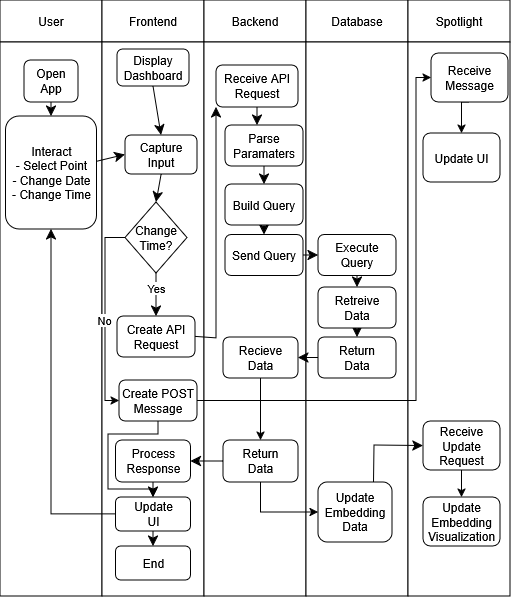

The diagram above was exported from draw.io. Its source (the exported page's mxGraphModel, read from the mxfile embedded in the PNG):
<mxGraphModel dx="2077" dy="1039" grid="0" gridSize="10" guides="1" tooltips="1" connect="1" arrows="1" fold="1" page="0" pageScale="1" pageWidth="850" pageHeight="1100" math="0" shadow="0">
  <root>
    <mxCell id="0" />
    <mxCell id="1" parent="0" />
    <mxCell id="Ob4GXcPdTrRSGlzNkIyc-8" parent="1" style="rounded=0;whiteSpace=wrap;html=1;" value="User" vertex="1">
      <mxGeometry height="42" width="102" x="-19" y="-55" as="geometry" />
    </mxCell>
    <mxCell id="Ob4GXcPdTrRSGlzNkIyc-12" parent="1" style="rounded=0;whiteSpace=wrap;html=1;" value="Frontend" vertex="1">
      <mxGeometry height="42" width="102" x="83" y="-55" as="geometry" />
    </mxCell>
    <mxCell id="Ob4GXcPdTrRSGlzNkIyc-13" parent="1" style="rounded=0;whiteSpace=wrap;html=1;" value="Backend" vertex="1">
      <mxGeometry height="42" width="102" x="185" y="-55" as="geometry" />
    </mxCell>
    <mxCell id="Ob4GXcPdTrRSGlzNkIyc-14" parent="1" style="rounded=0;whiteSpace=wrap;html=1;" value="Database" vertex="1">
      <mxGeometry height="42" width="102" x="287" y="-55" as="geometry" />
    </mxCell>
    <mxCell id="Ob4GXcPdTrRSGlzNkIyc-15" parent="1" style="rounded=0;whiteSpace=wrap;html=1;" value="Spotlight" vertex="1">
      <mxGeometry height="42" width="102" x="389" y="-55" as="geometry" />
    </mxCell>
    <mxCell id="Ob4GXcPdTrRSGlzNkIyc-18" parent="1" style="rounded=0;whiteSpace=wrap;html=1;" value="" vertex="1">
      <mxGeometry height="554" width="102" x="-19" y="-13" as="geometry" />
    </mxCell>
    <mxCell id="Ob4GXcPdTrRSGlzNkIyc-20" parent="1" style="rounded=0;whiteSpace=wrap;html=1;" value="" vertex="1">
      <mxGeometry height="554" width="102" x="83" y="-13" as="geometry" />
    </mxCell>
    <mxCell id="Ob4GXcPdTrRSGlzNkIyc-21" parent="1" style="rounded=0;whiteSpace=wrap;html=1;" value="" vertex="1">
      <mxGeometry height="554" width="102" x="185" y="-13" as="geometry" />
    </mxCell>
    <mxCell id="Ob4GXcPdTrRSGlzNkIyc-22" parent="1" style="rounded=0;whiteSpace=wrap;html=1;" value="" vertex="1">
      <mxGeometry height="554" width="102" x="287" y="-13" as="geometry" />
    </mxCell>
    <mxCell id="Ob4GXcPdTrRSGlzNkIyc-23" parent="1" style="rounded=0;whiteSpace=wrap;html=1;" value="" vertex="1">
      <mxGeometry height="554" width="102" x="389" y="-13" as="geometry" />
    </mxCell>
    <mxCell id="Ob4GXcPdTrRSGlzNkIyc-26" edge="1" parent="1" source="Ob4GXcPdTrRSGlzNkIyc-24" style="edgeStyle=none;curved=1;rounded=0;orthogonalLoop=1;jettySize=auto;html=1;fontSize=12;startSize=8;endSize=8;" target="Ob4GXcPdTrRSGlzNkIyc-25" value="">
      <mxGeometry relative="1" as="geometry" />
    </mxCell>
    <mxCell id="Ob4GXcPdTrRSGlzNkIyc-24" parent="1" style="rounded=1;whiteSpace=wrap;html=1;" value="Open&lt;div&gt;App&lt;/div&gt;" vertex="1">
      <mxGeometry height="42" width="54" x="5" y="5" as="geometry" />
    </mxCell>
    <mxCell id="Ob4GXcPdTrRSGlzNkIyc-32" edge="1" parent="1" source="Ob4GXcPdTrRSGlzNkIyc-25" style="edgeStyle=none;curved=1;rounded=0;orthogonalLoop=1;jettySize=auto;html=1;fontSize=12;startSize=8;endSize=8;entryX=0;entryY=0.5;entryDx=0;entryDy=0;" target="Ob4GXcPdTrRSGlzNkIyc-31" value="">
      <mxGeometry relative="1" as="geometry">
        <mxPoint x="105" y="130.5" as="targetPoint" />
      </mxGeometry>
    </mxCell>
    <mxCell id="Ob4GXcPdTrRSGlzNkIyc-25" parent="1" style="rounded=1;whiteSpace=wrap;html=1;" value="Interact&lt;div&gt;- Select Point&lt;/div&gt;&lt;div&gt;- Change Date&lt;/div&gt;&lt;div&gt;- Change Time&lt;/div&gt;" vertex="1">
      <mxGeometry height="113" width="91" x="-13.5" y="61" as="geometry" />
    </mxCell>
    <mxCell id="Ob4GXcPdTrRSGlzNkIyc-36" edge="1" parent="1" source="Ob4GXcPdTrRSGlzNkIyc-31" style="edgeStyle=none;curved=1;rounded=0;orthogonalLoop=1;jettySize=auto;html=1;exitX=0.5;exitY=1;exitDx=0;exitDy=0;entryX=0.5;entryY=0;entryDx=0;entryDy=0;fontSize=12;startSize=8;endSize=8;" target="Ob4GXcPdTrRSGlzNkIyc-35">
      <mxGeometry relative="1" as="geometry">
        <mxPoint x="134" y="150" as="sourcePoint" />
      </mxGeometry>
    </mxCell>
    <mxCell id="Ob4GXcPdTrRSGlzNkIyc-30" parent="1" style="rounded=1;whiteSpace=wrap;html=1;" value="Display&lt;div&gt;Dashboard&lt;/div&gt;" vertex="1">
      <mxGeometry height="37" width="72" x="98" y="-6" as="geometry" />
    </mxCell>
    <mxCell id="Ob4GXcPdTrRSGlzNkIyc-31" parent="1" style="rounded=1;whiteSpace=wrap;html=1;" value="Capture&lt;div&gt;Input&lt;/div&gt;" vertex="1">
      <mxGeometry height="39" width="72" x="106" y="80" as="geometry" />
    </mxCell>
    <mxCell id="Ob4GXcPdTrRSGlzNkIyc-34" edge="1" parent="1" source="Ob4GXcPdTrRSGlzNkIyc-30" style="endArrow=classic;html=1;rounded=0;fontSize=12;startSize=8;endSize=8;curved=1;exitX=0.5;exitY=1;exitDx=0;exitDy=0;entryX=0.5;entryY=0;entryDx=0;entryDy=0;" target="Ob4GXcPdTrRSGlzNkIyc-31" value="">
      <mxGeometry height="50" relative="1" width="50" as="geometry">
        <mxPoint x="183" y="189" as="sourcePoint" />
        <mxPoint x="233" y="139" as="targetPoint" />
      </mxGeometry>
    </mxCell>
    <mxCell id="Ob4GXcPdTrRSGlzNkIyc-39" edge="1" parent="1" source="Ob4GXcPdTrRSGlzNkIyc-35" style="edgeStyle=none;curved=1;rounded=0;orthogonalLoop=1;jettySize=auto;html=1;exitX=0.5;exitY=1;exitDx=0;exitDy=0;fontSize=12;startSize=8;endSize=8;entryX=0.5;entryY=0;entryDx=0;entryDy=0;" target="Ob4GXcPdTrRSGlzNkIyc-40">
      <mxGeometry relative="1" as="geometry" />
    </mxCell>
    <mxCell id="eEIvMmbvD_nKWFU99umX-2" connectable="0" parent="Ob4GXcPdTrRSGlzNkIyc-39" style="edgeLabel;html=1;align=center;verticalAlign=middle;resizable=0;points=[];" value="Yes" vertex="1">
      <mxGeometry relative="1" x="-0.0897" y="-2" as="geometry">
        <mxPoint x="2" y="-5" as="offset" />
      </mxGeometry>
    </mxCell>
    <mxCell id="eEIvMmbvD_nKWFU99umX-10" edge="1" parent="1" source="Ob4GXcPdTrRSGlzNkIyc-35" style="edgeStyle=orthogonalEdgeStyle;rounded=0;orthogonalLoop=1;jettySize=auto;html=1;exitX=0;exitY=0.5;exitDx=0;exitDy=0;entryX=0;entryY=0.5;entryDx=0;entryDy=0;" target="eEIvMmbvD_nKWFU99umX-9">
      <mxGeometry relative="1" as="geometry" />
    </mxCell>
    <mxCell id="eEIvMmbvD_nKWFU99umX-11" connectable="0" parent="eEIvMmbvD_nKWFU99umX-10" style="edgeLabel;html=1;align=center;verticalAlign=middle;resizable=0;points=[];" value="No" vertex="1">
      <mxGeometry relative="1" x="0.1996" y="1" as="geometry">
        <mxPoint x="-2" y="-16" as="offset" />
      </mxGeometry>
    </mxCell>
    <mxCell id="Ob4GXcPdTrRSGlzNkIyc-35" parent="1" style="rhombus;whiteSpace=wrap;html=1;" value="Change Time?" vertex="1">
      <mxGeometry height="71" width="62" x="106" y="147" as="geometry" />
    </mxCell>
    <mxCell id="Ob4GXcPdTrRSGlzNkIyc-43" edge="1" parent="1" source="Ob4GXcPdTrRSGlzNkIyc-40" style="edgeStyle=none;curved=0;rounded=0;orthogonalLoop=1;jettySize=auto;html=1;exitX=1;exitY=0.5;exitDx=0;exitDy=0;entryX=0;entryY=1;entryDx=0;entryDy=0;fontSize=12;startSize=8;endSize=8;" target="Ob4GXcPdTrRSGlzNkIyc-42">
      <mxGeometry relative="1" as="geometry">
        <Array as="points">
          <mxPoint x="197" y="283" />
        </Array>
      </mxGeometry>
    </mxCell>
    <mxCell id="Ob4GXcPdTrRSGlzNkIyc-40" parent="1" style="rounded=1;whiteSpace=wrap;html=1;" value="Create API&lt;div&gt;Request&lt;/div&gt;" vertex="1">
      <mxGeometry height="41" width="78" x="98" y="261" as="geometry" />
    </mxCell>
    <mxCell id="Ob4GXcPdTrRSGlzNkIyc-42" parent="1" style="rounded=1;whiteSpace=wrap;html=1;" value="Receive API&lt;div&gt;Request&lt;/div&gt;" vertex="1">
      <mxGeometry height="42" width="82" x="197" y="10" as="geometry" />
    </mxCell>
    <mxCell id="Ob4GXcPdTrRSGlzNkIyc-58" edge="1" parent="1" source="Ob4GXcPdTrRSGlzNkIyc-45" style="edgeStyle=none;curved=1;rounded=0;orthogonalLoop=1;jettySize=auto;html=1;exitX=0.5;exitY=1;exitDx=0;exitDy=0;entryX=0.5;entryY=0;entryDx=0;entryDy=0;fontSize=12;startSize=8;endSize=8;" target="Ob4GXcPdTrRSGlzNkIyc-47">
      <mxGeometry relative="1" as="geometry" />
    </mxCell>
    <mxCell id="Ob4GXcPdTrRSGlzNkIyc-45" parent="1" style="rounded=1;whiteSpace=wrap;html=1;" value="Parse&lt;br&gt;Paramaters" vertex="1">
      <mxGeometry height="41" width="78" x="206" y="70" as="geometry" />
    </mxCell>
    <mxCell id="Ob4GXcPdTrRSGlzNkIyc-46" edge="1" parent="1" source="Ob4GXcPdTrRSGlzNkIyc-42" style="edgeStyle=none;curved=1;rounded=0;orthogonalLoop=1;jettySize=auto;html=1;exitX=0.5;exitY=1;exitDx=0;exitDy=0;fontSize=12;startSize=8;endSize=8;">
      <mxGeometry relative="1" as="geometry">
        <mxPoint x="238" y="70" as="targetPoint" />
      </mxGeometry>
    </mxCell>
    <mxCell id="Ob4GXcPdTrRSGlzNkIyc-59" edge="1" parent="1" source="Ob4GXcPdTrRSGlzNkIyc-47" style="edgeStyle=none;curved=1;rounded=0;orthogonalLoop=1;jettySize=auto;html=1;exitX=0.5;exitY=1;exitDx=0;exitDy=0;entryX=0.5;entryY=0;entryDx=0;entryDy=0;fontSize=12;startSize=8;endSize=8;" target="Ob4GXcPdTrRSGlzNkIyc-48">
      <mxGeometry relative="1" as="geometry" />
    </mxCell>
    <mxCell id="Ob4GXcPdTrRSGlzNkIyc-47" parent="1" style="rounded=1;whiteSpace=wrap;html=1;" value="Build Query" vertex="1">
      <mxGeometry height="41" width="78" x="206" y="129" as="geometry" />
    </mxCell>
    <mxCell id="Ob4GXcPdTrRSGlzNkIyc-60" edge="1" parent="1" source="Ob4GXcPdTrRSGlzNkIyc-48" style="edgeStyle=none;curved=1;rounded=0;orthogonalLoop=1;jettySize=auto;html=1;exitX=1;exitY=0.5;exitDx=0;exitDy=0;entryX=0;entryY=0.5;entryDx=0;entryDy=0;fontSize=12;startSize=8;endSize=8;" target="Ob4GXcPdTrRSGlzNkIyc-49">
      <mxGeometry relative="1" as="geometry" />
    </mxCell>
    <mxCell id="Ob4GXcPdTrRSGlzNkIyc-48" parent="1" style="rounded=1;whiteSpace=wrap;html=1;" value="Send Query" vertex="1">
      <mxGeometry height="41" width="78" x="206" y="179.5" as="geometry" />
    </mxCell>
    <mxCell id="Ob4GXcPdTrRSGlzNkIyc-61" edge="1" parent="1" source="Ob4GXcPdTrRSGlzNkIyc-49" style="edgeStyle=none;curved=1;rounded=0;orthogonalLoop=1;jettySize=auto;html=1;exitX=0.5;exitY=1;exitDx=0;exitDy=0;entryX=0.5;entryY=0;entryDx=0;entryDy=0;fontSize=12;startSize=8;endSize=8;" target="Ob4GXcPdTrRSGlzNkIyc-50">
      <mxGeometry relative="1" as="geometry" />
    </mxCell>
    <mxCell id="Ob4GXcPdTrRSGlzNkIyc-49" parent="1" style="rounded=1;whiteSpace=wrap;html=1;" value="Execute&lt;div&gt;Query&lt;/div&gt;" vertex="1">
      <mxGeometry height="41" width="78" x="299" y="179.5" as="geometry" />
    </mxCell>
    <mxCell id="Ob4GXcPdTrRSGlzNkIyc-62" edge="1" parent="1" source="Ob4GXcPdTrRSGlzNkIyc-50" style="edgeStyle=none;curved=1;rounded=0;orthogonalLoop=1;jettySize=auto;html=1;exitX=0.5;exitY=1;exitDx=0;exitDy=0;entryX=0.5;entryY=0;entryDx=0;entryDy=0;fontSize=12;startSize=8;endSize=8;" target="Ob4GXcPdTrRSGlzNkIyc-51">
      <mxGeometry relative="1" as="geometry" />
    </mxCell>
    <mxCell id="Ob4GXcPdTrRSGlzNkIyc-50" parent="1" style="rounded=1;whiteSpace=wrap;html=1;" value="Retreive&lt;br&gt;Data" vertex="1">
      <mxGeometry height="41" width="78" x="299" y="232" as="geometry" />
    </mxCell>
    <mxCell id="Ob4GXcPdTrRSGlzNkIyc-63" edge="1" parent="1" source="Ob4GXcPdTrRSGlzNkIyc-51" style="edgeStyle=none;curved=1;rounded=0;orthogonalLoop=1;jettySize=auto;html=1;exitX=0;exitY=0.5;exitDx=0;exitDy=0;entryX=1;entryY=0.5;entryDx=0;entryDy=0;fontSize=12;startSize=8;endSize=8;" target="Ob4GXcPdTrRSGlzNkIyc-52">
      <mxGeometry relative="1" as="geometry" />
    </mxCell>
    <mxCell id="Ob4GXcPdTrRSGlzNkIyc-51" parent="1" style="rounded=1;whiteSpace=wrap;html=1;" value="Return&lt;br&gt;Data" vertex="1">
      <mxGeometry height="41" width="78" x="299" y="282" as="geometry" />
    </mxCell>
    <mxCell id="eEIvMmbvD_nKWFU99umX-6" edge="1" parent="1" source="Ob4GXcPdTrRSGlzNkIyc-52" style="edgeStyle=orthogonalEdgeStyle;rounded=0;orthogonalLoop=1;jettySize=auto;html=1;exitX=0.5;exitY=1;exitDx=0;exitDy=0;" target="Ob4GXcPdTrRSGlzNkIyc-54">
      <mxGeometry relative="1" as="geometry" />
    </mxCell>
    <mxCell id="Ob4GXcPdTrRSGlzNkIyc-52" parent="1" style="rounded=1;whiteSpace=wrap;html=1;" value="Recieve&lt;br&gt;Data" vertex="1">
      <mxGeometry height="41" width="75" x="204" y="282" as="geometry" />
    </mxCell>
    <mxCell id="Ob4GXcPdTrRSGlzNkIyc-66" edge="1" parent="1" source="Ob4GXcPdTrRSGlzNkIyc-54" style="edgeStyle=none;curved=1;rounded=0;orthogonalLoop=1;jettySize=auto;html=1;exitX=0;exitY=0.5;exitDx=0;exitDy=0;entryX=1;entryY=0.5;entryDx=0;entryDy=0;fontSize=12;startSize=8;endSize=8;" target="Ob4GXcPdTrRSGlzNkIyc-55">
      <mxGeometry relative="1" as="geometry" />
    </mxCell>
    <mxCell id="eEIvMmbvD_nKWFU99umX-7" edge="1" parent="1" source="Ob4GXcPdTrRSGlzNkIyc-54" style="edgeStyle=orthogonalEdgeStyle;rounded=0;orthogonalLoop=1;jettySize=auto;html=1;exitX=0.5;exitY=1;exitDx=0;exitDy=0;" target="Ob4GXcPdTrRSGlzNkIyc-70">
      <mxGeometry relative="1" as="geometry" />
    </mxCell>
    <mxCell id="Ob4GXcPdTrRSGlzNkIyc-54" parent="1" style="rounded=1;whiteSpace=wrap;html=1;" value="Return&lt;div&gt;Data&lt;/div&gt;" vertex="1">
      <mxGeometry height="42" width="75" x="204" y="385" as="geometry" />
    </mxCell>
    <mxCell id="Ob4GXcPdTrRSGlzNkIyc-67" edge="1" parent="1" source="Ob4GXcPdTrRSGlzNkIyc-55" style="edgeStyle=none;curved=1;rounded=0;orthogonalLoop=1;jettySize=auto;html=1;exitX=0.5;exitY=1;exitDx=0;exitDy=0;entryX=0.5;entryY=0;entryDx=0;entryDy=0;fontSize=12;startSize=8;endSize=8;" target="Ob4GXcPdTrRSGlzNkIyc-56">
      <mxGeometry relative="1" as="geometry" />
    </mxCell>
    <mxCell id="Ob4GXcPdTrRSGlzNkIyc-55" parent="1" style="rounded=1;whiteSpace=wrap;html=1;" value="Process&lt;div&gt;Response&lt;/div&gt;" vertex="1">
      <mxGeometry height="42" width="75" x="96.5" y="385" as="geometry" />
    </mxCell>
    <mxCell id="Ob4GXcPdTrRSGlzNkIyc-68" edge="1" parent="1" source="Ob4GXcPdTrRSGlzNkIyc-56" style="edgeStyle=none;curved=1;rounded=0;orthogonalLoop=1;jettySize=auto;html=1;exitX=0.5;exitY=1;exitDx=0;exitDy=0;entryX=0.5;entryY=0;entryDx=0;entryDy=0;fontSize=12;startSize=8;endSize=8;" target="Ob4GXcPdTrRSGlzNkIyc-57">
      <mxGeometry relative="1" as="geometry" />
    </mxCell>
    <mxCell id="Ob4GXcPdTrRSGlzNkIyc-69" edge="1" parent="1" source="Ob4GXcPdTrRSGlzNkIyc-56" style="edgeStyle=none;curved=0;rounded=0;orthogonalLoop=1;jettySize=auto;html=1;exitX=0;exitY=0.5;exitDx=0;exitDy=0;entryX=0.5;entryY=1;entryDx=0;entryDy=0;fontSize=12;startSize=8;endSize=8;" target="Ob4GXcPdTrRSGlzNkIyc-25">
      <mxGeometry relative="1" as="geometry">
        <Array as="points">
          <mxPoint x="32" y="459" />
        </Array>
      </mxGeometry>
    </mxCell>
    <mxCell id="Ob4GXcPdTrRSGlzNkIyc-56" parent="1" style="rounded=1;whiteSpace=wrap;html=1;" value="Update&lt;div&gt;UI&lt;/div&gt;" vertex="1">
      <mxGeometry height="34" width="75" x="96.5" y="442" as="geometry" />
    </mxCell>
    <mxCell id="Ob4GXcPdTrRSGlzNkIyc-57" parent="1" style="rounded=1;whiteSpace=wrap;html=1;" value="End" vertex="1">
      <mxGeometry height="34" width="75" x="96.5" y="491" as="geometry" />
    </mxCell>
    <mxCell id="Ob4GXcPdTrRSGlzNkIyc-76" edge="1" parent="1" source="Ob4GXcPdTrRSGlzNkIyc-70" style="edgeStyle=none;curved=0;rounded=0;orthogonalLoop=1;jettySize=auto;html=1;exitX=0.75;exitY=0;exitDx=0;exitDy=0;entryX=0;entryY=0.5;entryDx=0;entryDy=0;fontSize=12;startSize=8;endSize=8;" target="Ob4GXcPdTrRSGlzNkIyc-73">
      <mxGeometry relative="1" as="geometry">
        <Array as="points">
          <mxPoint x="355" y="390" />
        </Array>
      </mxGeometry>
    </mxCell>
    <mxCell id="Ob4GXcPdTrRSGlzNkIyc-70" parent="1" style="rounded=1;whiteSpace=wrap;html=1;" value="Update Embedding&lt;div&gt;Data&lt;/div&gt;" vertex="1">
      <mxGeometry height="60" width="74" x="299" y="427" as="geometry" />
    </mxCell>
    <mxCell id="eEIvMmbvD_nKWFU99umX-8" edge="1" parent="1" source="Ob4GXcPdTrRSGlzNkIyc-73" style="edgeStyle=orthogonalEdgeStyle;rounded=0;orthogonalLoop=1;jettySize=auto;html=1;exitX=0.5;exitY=1;exitDx=0;exitDy=0;" target="Ob4GXcPdTrRSGlzNkIyc-74">
      <mxGeometry relative="1" as="geometry" />
    </mxCell>
    <mxCell id="Ob4GXcPdTrRSGlzNkIyc-73" parent="1" style="rounded=1;whiteSpace=wrap;html=1;" value="Receive Update Request" vertex="1">
      <mxGeometry height="49" width="77" x="404" y="366" as="geometry" />
    </mxCell>
    <mxCell id="Ob4GXcPdTrRSGlzNkIyc-74" parent="1" style="rounded=1;whiteSpace=wrap;html=1;" value="Update Embedding Visualization" vertex="1">
      <mxGeometry height="49" width="77" x="404" y="442" as="geometry" />
    </mxCell>
    <mxCell id="eEIvMmbvD_nKWFU99umX-15" edge="1" parent="1" source="eEIvMmbvD_nKWFU99umX-9" style="edgeStyle=orthogonalEdgeStyle;rounded=0;orthogonalLoop=1;jettySize=auto;html=1;exitX=1;exitY=0.5;exitDx=0;exitDy=0;entryX=0;entryY=0.5;entryDx=0;entryDy=0;" target="eEIvMmbvD_nKWFU99umX-13">
      <mxGeometry relative="1" as="geometry">
        <Array as="points">
          <mxPoint x="397" y="346" />
          <mxPoint x="397" y="22" />
        </Array>
      </mxGeometry>
    </mxCell>
    <mxCell id="eEIvMmbvD_nKWFU99umX-19" edge="1" parent="1" source="eEIvMmbvD_nKWFU99umX-9" style="edgeStyle=orthogonalEdgeStyle;rounded=0;orthogonalLoop=1;jettySize=auto;html=1;exitX=0.5;exitY=1;exitDx=0;exitDy=0;entryX=0.5;entryY=0;entryDx=0;entryDy=0;" target="Ob4GXcPdTrRSGlzNkIyc-56">
      <mxGeometry relative="1" as="geometry">
        <Array as="points">
          <mxPoint x="139" y="379" />
          <mxPoint x="89" y="379" />
          <mxPoint x="89" y="434" />
          <mxPoint x="134" y="434" />
        </Array>
      </mxGeometry>
    </mxCell>
    <mxCell id="eEIvMmbvD_nKWFU99umX-9" parent="1" style="rounded=1;whiteSpace=wrap;html=1;" value="Create POST Message" vertex="1">
      <mxGeometry height="41" width="78" x="100" y="325" as="geometry" />
    </mxCell>
    <mxCell id="eEIvMmbvD_nKWFU99umX-12" edge="1" parent="1" source="eEIvMmbvD_nKWFU99umX-9" style="edgeStyle=orthogonalEdgeStyle;rounded=0;orthogonalLoop=1;jettySize=auto;html=1;exitX=0.5;exitY=1;exitDx=0;exitDy=0;" target="eEIvMmbvD_nKWFU99umX-9">
      <mxGeometry relative="1" as="geometry" />
    </mxCell>
    <mxCell id="eEIvMmbvD_nKWFU99umX-17" edge="1" parent="1" source="eEIvMmbvD_nKWFU99umX-13" style="edgeStyle=orthogonalEdgeStyle;rounded=0;orthogonalLoop=1;jettySize=auto;html=1;exitX=0.5;exitY=1;exitDx=0;exitDy=0;entryX=0.5;entryY=0;entryDx=0;entryDy=0;" target="eEIvMmbvD_nKWFU99umX-16">
      <mxGeometry relative="1" as="geometry" />
    </mxCell>
    <mxCell id="eEIvMmbvD_nKWFU99umX-13" parent="1" style="rounded=1;whiteSpace=wrap;html=1;" value="Receive Message" vertex="1">
      <mxGeometry height="49" width="77" x="412" y="-2" as="geometry" />
    </mxCell>
    <mxCell id="eEIvMmbvD_nKWFU99umX-16" parent="1" style="rounded=1;whiteSpace=wrap;html=1;" value="Update UI" vertex="1">
      <mxGeometry height="49" width="77" x="404" y="78" as="geometry" />
    </mxCell>
  </root>
</mxGraphModel>